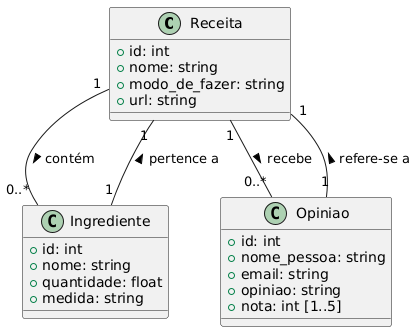

The diagram above was rendered by PlantUML. Its source (embedded in the PNG):
@startuml
class Receita {
    +id: int
    +nome: string
    +modo_de_fazer: string
    +url: string
}

class Ingrediente {
    +id: int
    +nome: string
    +quantidade: float
    +medida: string
}

class Opiniao {
    +id: int
    +nome_pessoa: string
    +email: string
    +opiniao: string
    +nota: int [1..5]
}

Receita "1" -- "0..*" Ingrediente : contém >
Receita "1" -- "0..*" Opiniao : recebe >
Ingrediente "1" -- "1" Receita : pertence a >
Opiniao "1" -- "1" Receita : refere-se a >
@enduml